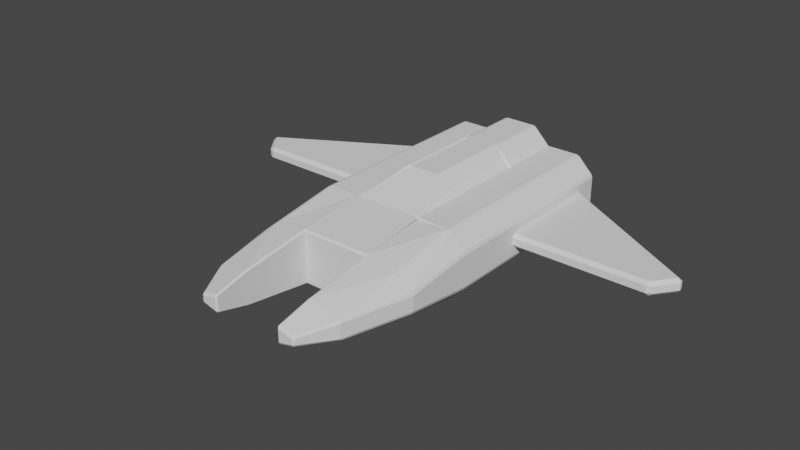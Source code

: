 # Source: FoeShip.blend  (saved by Blender 3.6.13; exported with 4.5.12 LTS)
import bpy
from mathutils import Matrix  # noqa: F401  (used for matrix-valued properties, if any)

bpy.ops.wm.read_factory_settings(use_empty=True)
scene = bpy.context.scene
scene.name = 'Scene'

# ---- collections
col_collection = bpy.data.collections.new('Collection'); scene.collection.children.link(col_collection)

# ---- world
world_world = bpy.data.worlds.new('World'); scene.world = world_world
world_world.use_nodes = True; world_world.node_tree.nodes.clear()
_N = world_world.node_tree.nodes; _L = world_world.node_tree.links
n0 = _N.new('ShaderNodeOutputWorld'); n0.name = 'World Output'; n0.location = (300, 300)
n1 = _N.new('ShaderNodeBackground'); n1.name = 'Background'; n1.location = (10, 300)
n1.inputs[0].default_value = (0.05088, 0.05088, 0.05088, 1.0)
_L.new(n1.outputs[0], n0.inputs[0])
n0.is_active_output = True
world_world.color = (0.05088, 0.05088, 0.05088)
world_world.use_sun_shadow = False
world_world.sun_shadow_jitter_overblur = 0.0

# ---- meshes
me_body = bpy.data.meshes.new('Body')
me_body.from_pydata([(-1.0, -1.0, -0.7812), (-1.0, -1.0, 0.7812), (-1.0, 1.0, -1.0), (-0.5, 2.5, 1.5), (1.0, 1.0, -1.0), (1.0, -3.0, 0.5), (1.0, -3.0, -0.5), (2.0, -3.0, 0.25), (2.0, -3.0, -0.25), (1.0, 5.0, 1.0), (1.0, 7.0, -1.0), (0.5, 7.0, 1.5), (0.5, 5.0, 1.5), (-1.0, 7.0, 1.0), (1.0, -4.0, 0.25), (1.0, -4.0, -0.25), (1.5, -4.0, 0.125), (1.5, -4.0, -0.125), (2.5, 1.0, 0.4968), (2.0, 1.0, 1.0), (2.0, 1.0, -1.0), (2.5, 1.0, -0.4968), (2.003, -1.0, -0.6691), (2.5, -1.0, -0.2621), (2.5, -1.0, 0.2621), (2.003, -1.0, 0.6691), (2.5, 5.0, 0.4972), (2.0, 5.0, 1.0), (2.5, 5.0, -0.4972), (2.0, 5.0, -1.0), (2.0, 7.0, 1.0), (2.5, 7.0, 0.4973), (2.5, 7.0, -0.4973), (2.0, 7.0, -1.0), (1.0, -1.0, -0.7812), (1.0, -1.0, 0.7812), (0.5, 2.5, 1.5), (-1.0, -3.0, 0.5), (-1.0, -3.0, -0.5), (-2.0, -3.0, 0.25), (-2.0, -3.0, -0.25), (1.0, 5.0, -1.0), (-1.0, 5.0, -1.0), (-1.0, 5.0, 1.0), (-1.0, 7.0, -1.0), (-0.5, 7.0, 1.5), (1.0, 1.0, 1.0), (-1.0, 1.0, 1.0), (-0.5, 5.0, 1.5), (1.0, 7.0, 1.0), (-1.0, -4.0, 0.25), (-1.0, -4.0, -0.25), (-1.5, -4.0, 0.125), (-1.5, -4.0, -0.125), (-2.5, 1.0, 0.4968), (-2.0, 1.0, 1.0), (-2.0, 1.0, -1.0), (-2.5, 1.0, -0.4968), (-2.003, -1.0, -0.6691), (-2.5, -1.0, -0.2621), (-2.5, -1.0, 0.2621), (-2.003, -1.0, 0.6691), (-2.5, 5.0, 0.4972), (-2.0, 5.0, 1.0), (-2.5, 5.0, -0.4972), (-2.0, 5.0, -1.0), (-2.0, 7.0, 1.0), (-2.5, 7.0, 0.4973), (-2.5, 7.0, -0.4973), (-2.0, 7.0, -1.0)], [], [(0, 1, 47, 2), (34, 4, 20, 22), (35, 34, 6, 5), (34, 35, 1, 0), (2, 4, 34, 0), (46, 47, 1, 35), (46, 35, 25, 19), (20, 4, 41, 29), (46, 19, 27, 9), (2, 47, 43, 42), (7, 5, 14, 16), (7, 25, 35, 5), (26, 28, 32, 31), (34, 22, 8, 6), (48, 12, 11, 45), (9, 27, 30, 49), (18, 21, 28, 26), (4, 2, 42, 41), (3, 36, 12, 48), (44, 13, 49, 10), (8, 23, 24, 7), (42, 43, 13, 44), (10, 49, 30, 31, 32, 33), (41, 42, 44, 10), (29, 41, 10, 33), (36, 3, 47, 46), (3, 47, 43, 48), (12, 9, 46, 36), (45, 11, 49, 13), (11, 12, 9, 49), (48, 45, 13, 43), (14, 15, 17, 16), (8, 7, 16, 17), (6, 8, 17, 15), (5, 6, 15, 14), (22, 23, 8), (24, 25, 7), (22, 20, 21, 23), (19, 25, 24, 18), (29, 33, 32, 28), (20, 29, 28, 21), (27, 19, 18, 26), (30, 27, 26, 31), (21, 18, 24, 23), (34, 4, 46, 35), (0, 58, 56, 2), (1, 37, 38, 0), (47, 55, 61, 1), (56, 65, 42, 2), (47, 43, 63, 55), (4, 41, 9, 46), (39, 52, 50, 37), (39, 37, 1, 61), (62, 67, 68, 64), (0, 38, 40, 58), (43, 13, 66, 63), (54, 62, 64, 57), (40, 39, 60, 59), (41, 10, 49, 9), (44, 69, 68, 67, 66, 13), (65, 69, 44, 42), (50, 52, 53, 51), (40, 53, 52, 39), (38, 51, 53, 40), (37, 50, 51, 38), (58, 40, 59), (60, 39, 61), (58, 59, 57, 56), (55, 54, 60, 61), (65, 64, 68, 69), (56, 57, 64, 65), (63, 62, 54, 55), (66, 67, 62, 63), (57, 59, 60, 54)])
_uv = me_body.uv_layers.new(name='UVMap')
_uv.uv.foreach_set('vector', [0.375, 0.0, 0.625, 0.0, 0.625, 0.25, 0.375, 0.25, 0.375, 0.75, 0.375, 0.5, 0.375, 0.5, 0.375, 0.75, 0.625, 0.75, 0.375, 0.75, 0.375, 0.75, 0.625, 0.75, 0.375, 0.75, 0.625, 0.75, 0.625, 1.0, 0.375, 1.0, 0.125, 0.5, 0.375, 0.5, 0.375, 0.75, 0.125, 0.75, 0.625, 0.5, 0.875, 0.5, 0.875, 0.75, 0.625, 0.75, 0.625, 0.5, 0.625, 0.75, 0.625, 0.75, 0.625, 0.5, 0.375, 0.5, 0.375, 0.5, 0.375, 0.5, 0.375, 0.5, 0.625, 0.5, 0.625, 0.5, 0.625, 0.5, 0.625, 0.5, 0.375, 0.25, 0.625, 0.25, 0.625, 0.25, 0.375, 0.25, 0.625, 0.75, 0.625, 0.75, 0.625, 0.75, 0.625, 0.75, 0.625, 0.75, 0.625, 0.75, 0.625, 0.75, 0.625, 0.75, 0.5621, 0.5, 0.4379, 0.5, 0.4378, 0.5, 0.5622, 0.5, 0.375, 0.75, 0.375, 0.75, 0.375, 0.75, 0.375, 0.75, 0.8125, 0.5, 0.6875, 0.5, 0.6875, 0.5, 0.8125, 0.5, 0.625, 0.5, 0.625, 0.5, 0.625, 0.5, 0.625, 0.5, 0.5621, 0.5, 0.4379, 0.5, 0.4379, 0.5, 0.5621, 0.5, 0.375, 0.5, 0.125, 0.5, 0.125, 0.5, 0.375, 0.5, 0.8125, 0.5, 0.6875, 0.5, 0.6875, 0.5, 0.8125, 0.5, 0.375, 0.25, 0.625, 0.25, 0.625, 0.5, 0.375, 0.5, 0.375, 0.75, 0.375, 0.7593, 0.5224, 0.75, 0.625, 0.75, 0.375, 0.25, 0.625, 0.25, 0.625, 0.25, 0.375, 0.25, 0.375, 0.5, 0.625, 0.5, 0.625, 0.5, 0.5622, 0.5, 0.4378, 0.5, 0.375, 0.5, 0.375, 0.5, 0.125, 0.5, 0.125, 0.5, 0.375, 0.5, 0.375, 0.5, 0.375, 0.5, 0.375, 0.5, 0.375, 0.5, 0.6875, 0.5, 0.8125, 0.5, 0.875, 0.5, 0.625, 0.5, 0.8125, 0.5, 0.875, 0.5, 0.875, 0.5, 0.8125, 0.5, 0.6875, 0.5, 0.625, 0.5, 0.625, 0.5, 0.6875, 0.5, 0.8125, 0.5, 0.6875, 0.5, 0.625, 0.5, 0.875, 0.5, 0.6875, 0.5, 0.6875, 0.5, 0.625, 0.5, 0.625, 0.5, 0.8125, 0.5, 0.8125, 0.5, 0.875, 0.5, 0.875, 0.5, 0.625, 0.75, 0.375, 0.75, 0.375, 0.75, 0.625, 0.75, 0.375, 0.75, 0.625, 0.75, 0.625, 0.75, 0.375, 0.75, 0.375, 0.75, 0.375, 0.75, 0.375, 0.75, 0.375, 0.75, 0.625, 0.75, 0.375, 0.75, 0.375, 0.75, 0.625, 0.75, 0.375, 0.75, 0.375, 0.7593, 0.375, 0.75, 0.5224, 0.75, 0.6336, 0.75, 0.625, 0.75, 0.375, 0.75, 0.375, 0.5, 0.4379, 0.5, 0.4776, 0.75, 0.625, 0.5, 0.625, 0.75, 0.5224, 0.75, 0.5621, 0.5, 0.375, 0.5, 0.375, 0.5, 0.4378, 0.5, 0.4379, 0.5, 0.375, 0.5, 0.375, 0.5, 0.4379, 0.5, 0.4379, 0.5, 0.625, 0.5, 0.625, 0.5, 0.5621, 0.5, 0.5621, 0.5, 0.625, 0.5, 0.625, 0.5, 0.5621, 0.5, 0.5622, 0.5, 0.4379, 0.5, 0.5621, 0.5, 0.5224, 0.75, 0.4776, 0.75, 0.375, 0.0, 0.375, 0.25, 0.625, 0.25, 0.625, 0.0, 0.375, 0.75, 0.375, 0.75, 0.375, 0.5, 0.375, 0.5, 0.625, 0.75, 0.625, 0.75, 0.375, 0.75, 0.375, 0.75, 0.625, 0.5, 0.625, 0.5, 0.625, 0.75, 0.625, 0.75, 0.375, 0.5, 0.375, 0.5, 0.375, 0.5, 0.375, 0.5, 0.625, 0.5, 0.625, 0.5, 0.625, 0.5, 0.625, 0.5, 0.375, 0.25, 0.375, 0.25, 0.625, 0.25, 0.625, 0.25, 0.625, 0.75, 0.625, 0.75, 0.625, 0.75, 0.625, 0.75, 0.625, 0.75, 0.625, 0.75, 0.625, 0.75, 0.625, 0.75, 0.5621, 0.5, 0.5622, 0.5, 0.4378, 0.5, 0.4379, 0.5, 0.375, 0.75, 0.375, 0.75, 0.375, 0.75, 0.375, 0.75, 0.625, 0.5, 0.625, 0.5, 0.625, 0.5, 0.625, 0.5, 0.5621, 0.5, 0.5621, 0.5, 0.4379, 0.5, 0.4379, 0.5, 0.375, 0.75, 0.625, 0.75, 0.5224, 0.75, 0.375, 0.7593, 0.375, 0.25, 0.375, 0.25, 0.625, 0.25, 0.625, 0.25, 0.375, 0.5, 0.375, 0.5, 0.4378, 0.5, 0.5622, 0.5, 0.625, 0.5, 0.625, 0.5, 0.375, 0.5, 0.375, 0.5, 0.375, 0.5, 0.375, 0.5, 0.625, 0.75, 0.625, 0.75, 0.375, 0.75, 0.375, 0.75, 0.375, 0.75, 0.375, 0.75, 0.625, 0.75, 0.625, 0.75, 0.375, 0.75, 0.375, 0.75, 0.375, 0.75, 0.375, 0.75, 0.625, 0.75, 0.625, 0.75, 0.375, 0.75, 0.375, 0.75, 0.375, 0.75, 0.375, 0.75, 0.375, 0.7593, 0.5224, 0.75, 0.625, 0.75, 0.6336, 0.75, 0.375, 0.75, 0.4776, 0.75, 0.4379, 0.5, 0.375, 0.5, 0.625, 0.5, 0.5621, 0.5, 0.5224, 0.75, 0.625, 0.75, 0.375, 0.5, 0.4379, 0.5, 0.4378, 0.5, 0.375, 0.5, 0.375, 0.5, 0.4379, 0.5, 0.4379, 0.5, 0.375, 0.5, 0.625, 0.5, 0.5621, 0.5, 0.5621, 0.5, 0.625, 0.5, 0.625, 0.5, 0.5622, 0.5, 0.5621, 0.5, 0.625, 0.5, 0.4379, 0.5, 0.4776, 0.75, 0.5224, 0.75, 0.5621, 0.5])
me_body.update()
me_wing = bpy.data.meshes.new('Wing')
me_wing.from_pydata([(-6.447, 3.06, -0.2), (-6.447, 3.06, 0.2), (-7.004, 3.786, -0.2), (-7.004, 3.786, 0.2), (-2.337, 3.06, -0.2), (-2.337, 3.06, 0.2), (-2.337, 6.507, -0.2), (-2.337, 6.507, 0.2), (6.447, 3.06, -0.2), (6.447, 3.06, 0.2), (7.004, 3.786, -0.2), (7.004, 3.786, 0.2), (2.337, 3.06, -0.2), (2.337, 3.06, 0.2), (2.337, 6.507, -0.2), (2.337, 6.507, 0.2)], [], [(0, 1, 3, 2), (2, 3, 7, 6), (6, 7, 5, 4), (4, 5, 1, 0), (2, 6, 4, 0), (7, 3, 1, 5), (8, 10, 11, 9), (10, 14, 15, 11), (14, 12, 13, 15), (12, 8, 9, 13), (10, 8, 12, 14), (15, 13, 9, 11)])
_uv = me_wing.uv_layers.new(name='UVMap')
_uv.uv.foreach_set('vector', [0.375, 0.0, 0.625, 0.0, 0.625, 0.25, 0.375, 0.25, 0.375, 0.25, 0.625, 0.25, 0.625, 0.5, 0.375, 0.5, 0.375, 0.5, 0.625, 0.5, 0.625, 0.75, 0.375, 0.75, 0.375, 0.75, 0.625, 0.75, 0.625, 1.0, 0.375, 1.0, 0.125, 0.5, 0.375, 0.5, 0.375, 0.75, 0.125, 0.75, 0.625, 0.5, 0.875, 0.5, 0.875, 0.75, 0.625, 0.75, 0.375, 0.0, 0.375, 0.25, 0.625, 0.25, 0.625, 0.0, 0.375, 0.25, 0.375, 0.5, 0.625, 0.5, 0.625, 0.25, 0.375, 0.5, 0.375, 0.75, 0.625, 0.75, 0.625, 0.5, 0.375, 0.75, 0.375, 1.0, 0.625, 1.0, 0.625, 0.75, 0.125, 0.5, 0.125, 0.75, 0.375, 0.75, 0.375, 0.5, 0.625, 0.5, 0.625, 0.75, 0.875, 0.75, 0.875, 0.5])
me_wing.update()

# ---- objects
ob_st_foe = bpy.data.objects.new('ST-Foe', me_body)
ob_wing = bpy.data.objects.new('Wing', me_wing)

# ---- transforms, parenting, visibility, modifiers, constraints
ob_st_foe.location = (0.0, 0.0, 0.0)
ob_st_foe.display_type = 'SOLID'
ob_st_foe.show_wire = True
_m = ob_st_foe.modifiers.new('Bevel', 'BEVEL')
_m.width = 0.05
_m.width_pct = 0.05
ob_wing.parent = ob_st_foe
ob_wing.location = (0.0, 0.0, 0.0)
ob_wing.display_type = 'SOLID'
_m = ob_wing.modifiers.new('Bevel', 'BEVEL')

# ---- collection membership
col_collection.objects.link(ob_st_foe)
col_collection.objects.link(ob_wing)

# ---- scene / render settings (as saved in the file)
scene.frame_start = 1; scene.frame_end = 250; scene.frame_set(1)
scene.render.engine = 'BLENDER_EEVEE_NEXT'
scene.cycles.sampling_pattern = 'TABULATED_SOBOL'
scene.view_settings.view_transform = 'Filmic'
bpy.context.view_layer.update()

# ---- added for rendering (the .blend has no active camera and no usable light): camera, sun
cam_auto = bpy.data.cameras.new('AutoCamera')
cam_auto.lens = 50.0
cam_auto.sensor_width = 36.0
cam_auto.clip_end = 1000.0
ob_auto_camera = bpy.data.objects.new('AutoCamera', cam_auto)
scene.collection.objects.link(ob_auto_camera)
ob_auto_camera.location = (16.5574, -18.3689, 13.5136)
ob_auto_camera.rotation_euler = (1.09748, -7.21219e-08, 0.694738)
scene.camera = ob_auto_camera
light_auto_sun = bpy.data.lights.new('AutoSun', 'SUN')
light_auto_sun.energy = 3.0
light_auto_sun.angle = 0.0523599
ob_auto_sun = bpy.data.objects.new('AutoSun', light_auto_sun)
scene.collection.objects.link(ob_auto_sun)
ob_auto_sun.rotation_euler = (0.872665, 0.174533, 0.523599)
bpy.context.view_layer.update()
